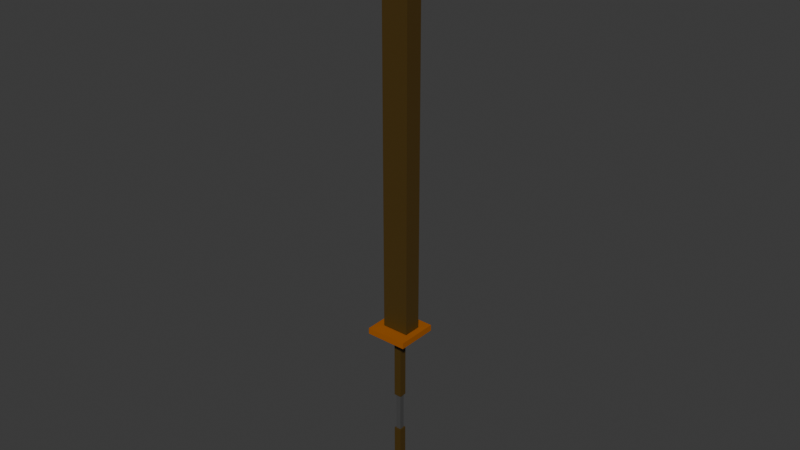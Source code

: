 # Source: LongSword.blend  (saved by Blender 4.2.66; exported with 4.5.12 LTS)
import bpy
from mathutils import Matrix  # noqa: F401  (used for matrix-valued properties, if any)

bpy.ops.wm.read_factory_settings(use_empty=True)
scene = bpy.context.scene
scene.name = 'Scene'

# ---- collections
col_collection = bpy.data.collections.new('Collection'); scene.collection.children.link(col_collection)

# ---- images (referenced by path relative to the original .blend; pixels are not part of the script)
import os
ASSET_DIR = os.environ.get("B2B_ASSET_DIR", "")  # directory of the original .blend (textures are referenced by path, not embedded)
HERE = os.path.dirname(os.path.abspath(__file__))  # packed textures are extracted next to this script under _unpacked/

def load_image(name, relpath, width, height, colorspace="sRGB"):
    """Load a texture the original file referenced (path relative to the .blend, or extracted next to this script)."""
    p = next((c for c in (os.path.join(HERE, relpath), os.path.join(ASSET_DIR, relpath)) if relpath and os.path.exists(c)), "")
    if p:
        img = bpy.data.images.load(p, check_existing=True)
        img.name = name
    else:  # same state as the original file: an image datablock whose file is absent (Cycles renders it pink)
        img = bpy.data.images.new(name, width, height)
        img.source = "FILE"
        img.filepath = "//" + (relpath or name)
    img.colorspace_settings.name = colorspace
    return img
img_4col_png = load_image('4col.png', '_unpacked/4col.95f1c2ac.png', 32, 32, 'sRGB')

# ---- materials (node trees are filled in below, after node groups)
mat_material_000 = bpy.data.materials.new('Material_000')
mat_material_000.alpha_threshold = 0.0
mat_material_000.roughness = 0.5
mat_material_000.line_color = (0.0, 0.0, 0.0, 1.0)
mat_material_001 = bpy.data.materials.new('Material_001')
mat_material_002 = bpy.data.materials.new('Material_002')
mat_material_003 = bpy.data.materials.new('Material_003')

# ---- material node trees
mat_material_000.use_nodes = True; mat_material_000.node_tree.nodes.clear()
_N = mat_material_000.node_tree.nodes; _L = mat_material_000.node_tree.links
n0 = _N.new('ShaderNodeOutputMaterial'); n0.name = 'Material Output'; n0.location = (300, 300)
n1 = _N.new('ShaderNodeBsdfPrincipled'); n1.name = 'Principled BSDF'; n1.location = (10, 300)
n1.inputs[3].default_value = 1.45
n2 = _N.new('ShaderNodeTexImage'); n2.name = 'Image Texture'; n2.location = (-389, 200)
n2.image = img_4col_png
_L.new(n1.outputs[0], n0.inputs[0])
_L.new(n2.outputs[0], n1.inputs[0])
n0.is_active_output = True
mat_material_001.use_nodes = True; mat_material_001.node_tree.nodes.clear()
_N = mat_material_001.node_tree.nodes; _L = mat_material_001.node_tree.links
n0 = _N.new('ShaderNodeBsdfPrincipled'); n0.name = 'Principled BSDF'; n0.location = (10, 300)
n1 = _N.new('ShaderNodeOutputMaterial'); n1.name = 'Material Output'; n1.location = (300, 300)
n2 = _N.new('ShaderNodeTexImage'); n2.name = 'Image Texture'; n2.location = (-357, 232)
n2.image = img_4col_png
_L.new(n0.outputs[0], n1.inputs[0])
_L.new(n2.outputs[0], n0.inputs[0])
n1.is_active_output = True
mat_material_002.use_nodes = True; mat_material_002.node_tree.nodes.clear()
_N = mat_material_002.node_tree.nodes; _L = mat_material_002.node_tree.links
n0 = _N.new('ShaderNodeBsdfPrincipled'); n0.name = 'Principled BSDF'; n0.location = (10, 300)
n1 = _N.new('ShaderNodeOutputMaterial'); n1.name = 'Material Output'; n1.location = (300, 300)
n2 = _N.new('ShaderNodeTexImage'); n2.name = 'Image Texture'; n2.location = (-317, 201)
n2.image = img_4col_png
_L.new(n0.outputs[0], n1.inputs[0])
_L.new(n2.outputs[0], n0.inputs[0])
n1.is_active_output = True
mat_material_003.use_nodes = True; mat_material_003.node_tree.nodes.clear()
_N = mat_material_003.node_tree.nodes; _L = mat_material_003.node_tree.links
n0 = _N.new('ShaderNodeBsdfPrincipled'); n0.name = 'Principled BSDF'; n0.location = (10, 300)
n1 = _N.new('ShaderNodeOutputMaterial'); n1.name = 'Material Output'; n1.location = (300, 300)
n2 = _N.new('ShaderNodeTexImage'); n2.name = 'Image Texture'; n2.location = (-251, 258)
n2.image = img_4col_png
_L.new(n0.outputs[0], n1.inputs[0])
_L.new(n2.outputs[0], n0.inputs[0])
n1.is_active_output = True

# ---- world
world_world = bpy.data.worlds.new('World'); scene.world = world_world
world_world.use_nodes = True; world_world.node_tree.nodes.clear()
_N = world_world.node_tree.nodes; _L = world_world.node_tree.links
n0 = _N.new('ShaderNodeOutputWorld'); n0.name = 'World Output'; n0.location = (300, 300)
n1 = _N.new('ShaderNodeBackground'); n1.name = 'Background'; n1.location = (10, 300)
n1.inputs[0].default_value = (0.05088, 0.05088, 0.05088, 1.0)
_L.new(n1.outputs[0], n0.inputs[0])
n0.is_active_output = True
world_world.color = (0.05088, 0.05088, 0.05088)
world_world.sun_shadow_jitter_overblur = 0.0

# ---- meshes
me_cube_001 = bpy.data.meshes.new('Cube.001')
me_cube_001.from_pydata([(-1.85, -1.85, -17.01), (-1.85, -1.85, 19.14), (-1.85, 1.85, -17.01), (-1.85, 1.85, 19.14), (1.85, -1.85, -17.01), (1.85, -1.85, 19.14), (1.85, 1.85, -17.01), (1.85, 1.85, 19.14), (-1.85, -1.85, -77.51), (-1.85, -1.85, -36.96), (-1.85, 1.85, -77.51), (-1.85, 1.85, -36.96), (1.85, -1.85, -77.51), (1.85, -1.85, -36.96), (1.85, 1.85, -77.51), (1.85, 1.85, -36.96), (-1.256, -1.256, -41.85), (-1.256, -1.256, -14.31), (-1.256, 1.256, -41.85), (-1.256, 1.256, -14.31), (1.256, -1.256, -41.85), (1.256, -1.256, -14.31), (1.256, 1.256, -41.85), (1.256, 1.256, -14.31), (6.137, 1.0, 20.65), (6.137, 1.0, 227.9), (6.137, -1.0, 20.65), (6.137, -1.0, 227.9), (-0.4849, 1.0, 20.65), (-0.4849, 1.0, 222.8), (-0.4849, -1.0, 20.65), (-0.4849, -1.0, 222.8), (-10.37, -10.37, 21.58), (-10.37, -10.37, 18.49), (-3.972, -4.768e-07, 20.65), (-3.972, -4.768e-07, 211.3), (-10.37, 10.37, 18.49), (-10.37, 10.37, 21.58), (10.37, -10.37, 18.49), (10.37, -10.37, 21.58), (10.37, 10.37, 18.49), (10.37, 10.37, 21.58), (-1.0, -1.0, 0.0), (1.0, -1.0, 0.0), (-1.0, 1.0, 0.0), (1.0, 1.0, 0.0), (-1.0, 1.0, 0.0), (1.0, -1.0, 0.0), (-5.936, -4.45, 22.16), (-5.936, -4.45, 227.6), (-5.936, 4.45, 22.16), (-5.936, 4.45, 227.6), (7.463, -4.45, 22.16), (7.463, -4.45, 227.6), (7.463, 4.45, 22.16), (7.463, 4.45, 227.6)], [], [(0, 1, 3, 2), (2, 3, 7, 6), (6, 7, 5, 4), (4, 5, 1, 0), (2, 6, 4, 0), (7, 3, 1, 5), (8, 9, 11, 10), (10, 11, 15, 14), (14, 15, 13, 12), (12, 13, 9, 8), (10, 14, 12, 8), (15, 11, 9, 13), (16, 17, 19, 18), (18, 19, 23, 22), (22, 23, 21, 20), (20, 21, 17, 16), (18, 22, 20, 16), (23, 19, 17, 21), (24, 25, 27, 26), (26, 27, 31, 30), (29, 28, 34, 35), (28, 29, 25, 24), (26, 30, 28, 24), (31, 27, 25, 29), (33, 32, 37, 36), (28, 30, 34), (31, 29, 35), (30, 31, 35, 34), (36, 37, 41, 40), (40, 41, 39, 38), (38, 39, 32, 33), (36, 40, 38, 33), (41, 37, 32, 39), (42, 43, 46), (44, 47, 45), (48, 49, 51, 50), (50, 51, 55, 54), (54, 55, 53, 52), (52, 53, 49, 48), (50, 54, 52, 48), (55, 51, 49, 53)])
me_cube_001.polygons.foreach_set('material_index', [0, 0, 0, 0, 0, 0, 0, 0, 0, 0, 0, 0, 0, 0, 0, 0, 0, 0, 0, 0, 0, 0, 0, 0, 0, 0, 0, 0, 0, 0, 0, 0, 0, 2, 1, 3, 3, 3, 3, 3, 3])
_k = set([(34, 35)])
me_cube_001.attributes.new('sharp_edge', 'BOOLEAN', 'EDGE').data.foreach_set('value', [ (min(e.vertices), max(e.vertices)) in _k for e in me_cube_001.edges])
_uv = me_cube_001.uv_layers.new(name='UVMap')
_uv.uv.foreach_set('vector', [0.2638, 0.2933, 0.2638, 0.2933, 0.2638, 0.2933, 0.2638, 0.2933, 0.2638, 0.2933, 0.2638, 0.2933, 0.2638, 0.2933, 0.2638, 0.2933, 0.2638, 0.2933, 0.2638, 0.2933, 0.2638, 0.2933, 0.2638, 0.2933, 0.2638, 0.2933, 0.2638, 0.2933, 0.2638, 0.2933, 0.2638, 0.2933, 0.2638, 0.2933, 0.2638, 0.2933, 0.2638, 0.2933, 0.2638, 0.2933, 0.2638, 0.2933, 0.2638, 0.2933, 0.2638, 0.2933, 0.2638, 0.2933, 0.2638, 0.2933, 0.2638, 0.2933, 0.2638, 0.2933, 0.2638, 0.2933, 0.2638, 0.2933, 0.2638, 0.2933, 0.2638, 0.2933, 0.2638, 0.2933, 0.2638, 0.2933, 0.2638, 0.2933, 0.2638, 0.2933, 0.2638, 0.2933, 0.2638, 0.2933, 0.2638, 0.2933, 0.2638, 0.2933, 0.2638, 0.2933, 0.2638, 0.2933, 0.2638, 0.2933, 0.2638, 0.2933, 0.2638, 0.2933, 0.2638, 0.2933, 0.2638, 0.2933, 0.2638, 0.2933, 0.2638, 0.2933, 0.8544, 0.2096, 0.8544, 0.2096, 0.8544, 0.2096, 0.8544, 0.2096, 0.8544, 0.2096, 0.8544, 0.2096, 0.8544, 0.2096, 0.8544, 0.2096, 0.8544, 0.2096, 0.8544, 0.2096, 0.8544, 0.2096, 0.8544, 0.2096, 0.8544, 0.2096, 0.8544, 0.2096, 0.8544, 0.2096, 0.8544, 0.2096, 0.8544, 0.2096, 0.8544, 0.2096, 0.8544, 0.2096, 0.8544, 0.2096, 0.8544, 0.2096, 0.8544, 0.2096, 0.8544, 0.2096, 0.8544, 0.2096, 0.8199, 0.2047, 0.8199, 0.2047, 0.8199, 0.2047, 0.8199, 0.2047, 0.8199, 0.2047, 0.8199, 0.2047, 0.8199, 0.2047, 0.8199, 0.2047, 0.6927, 0.751, 0.6927, 0.751, 0.6927, 0.751, 0.6927, 0.751, 0.8199, 0.2047, 0.8199, 0.2047, 0.8199, 0.2047, 0.8199, 0.2047, 0.8199, 0.2047, 0.8199, 0.2047, 0.8199, 0.2047, 0.8199, 0.2047, 0.8199, 0.2047, 0.8199, 0.2047, 0.8199, 0.2047, 0.8199, 0.2047, 0.2441, 0.7116, 0.2441, 0.7116, 0.2441, 0.7116, 0.2441, 0.7116, 0.8199, 0.2047, 0.8199, 0.2047, 0.8199, 0.2047, 0.6927, 0.751, 0.6927, 0.751, 0.6927, 0.751, 0.6927, 0.751, 0.6927, 0.751, 0.6927, 0.751, 0.6927, 0.751, 0.2441, 0.7116, 0.2441, 0.7116, 0.2441, 0.7116, 0.2441, 0.7116, 0.2441, 0.7116, 0.2441, 0.7116, 0.2441, 0.7116, 0.2441, 0.7116, 0.2441, 0.7116, 0.2441, 0.7116, 0.2441, 0.7116, 0.2441, 0.7116, 0.2441, 0.7116, 0.2441, 0.7116, 0.2441, 0.7116, 0.2441, 0.7116, 0.2441, 0.7116, 0.2441, 0.7116, 0.2441, 0.7116, 0.2441, 0.7116, 0.0, 0.0, 1.0, 0.0, 0.0, 1.0, 0.0, 1.0, 1.0, 0.0, 1.0, 1.0, 0.186, 0.125, 0.2529, 0.125, 0.2529, 0.1919, 0.186, 0.1919, 0.186, 0.1919, 0.2529, 0.1919, 0.2529, 0.2588, 0.186, 0.2588, 0.186, 0.2588, 0.2529, 0.2588, 0.2529, 0.3258, 0.186, 0.3258, 0.186, 0.3258, 0.2529, 0.3258, 0.2529, 0.3927, 0.186, 0.3927, 0.1191, 0.2588, 0.186, 0.2588, 0.186, 0.3258, 0.1191, 0.3258, 0.2529, 0.2588, 0.3199, 0.2588, 0.3199, 0.3258, 0.2529, 0.3258])
me_cube_001.materials.append(mat_material_000)
me_cube_001.materials.append(mat_material_001)
me_cube_001.materials.append(mat_material_002)
me_cube_001.materials.append(mat_material_003)
me_cube_001.update()

# ---- objects
ob_sword = bpy.data.objects.new('sword', me_cube_001)
ob_armature = bpy.data.objects.new('Armature', None)
ob_bone_000 = bpy.data.objects.new('Bone.000', None)
ob_bone_001 = bpy.data.objects.new('Bone.001', None)
ob_bone_002 = bpy.data.objects.new('Bone.002', None)
ob_bone_003 = bpy.data.objects.new('Bone.003', None)

# ---- transforms, parenting, visibility, modifiers, constraints
ob_sword.location = (0.0, 0.0, 0.0)
_vg = ob_sword.vertex_groups.new(name='Sword.001')
_vg = ob_sword.vertex_groups.new(name='Root.000')
ob_armature.location = (0.0, 0.0, 0.0)
ob_bone_000.parent = ob_armature
ob_bone_000.location = (0.0, 0.0, 0.0)
ob_bone_000.show_bounds = True
ob_bone_000.show_wire = True
ob_bone_000.show_in_front = True
ob_bone_001.parent = ob_bone_000
ob_bone_001.location = (0.0, 0.0, 0.0)
ob_bone_001.show_bounds = True
ob_bone_001.show_wire = True
ob_bone_001.show_in_front = True
ob_bone_002.parent = ob_bone_001
ob_bone_002.location = (0.0, 7.912e-06, 224.6)
ob_bone_002.show_bounds = True
ob_bone_002.show_wire = True
ob_bone_002.show_in_front = True
ob_bone_003.parent = ob_bone_001
ob_bone_003.location = (0.0, 0.0, 0.0)
ob_bone_003.show_bounds = True
ob_bone_003.show_wire = True
ob_bone_003.show_in_front = True

# ---- collection membership
col_collection.objects.link(ob_sword)
col_collection.objects.link(ob_armature)
col_collection.objects.link(ob_bone_000)
col_collection.objects.link(ob_bone_001)
col_collection.objects.link(ob_bone_002)
col_collection.objects.link(ob_bone_003)

# ---- scene / render settings (as saved in the file)
scene.frame_start = 1; scene.frame_end = 250; scene.frame_set(1)
scene.render.engine = 'CYCLES'
bpy.context.view_layer.update()

# ---- added for rendering (the .blend has no active camera and no usable light): camera, sun
cam_auto = bpy.data.cameras.new('AutoCamera')
cam_auto.lens = 50.0
cam_auto.sensor_width = 36.0
cam_auto.clip_end = 4982.17
ob_auto_camera = bpy.data.objects.new('AutoCamera', cam_auto)
scene.collection.objects.link(ob_auto_camera)
ob_auto_camera.location = (283.886, -340.663, 302.313)
ob_auto_camera.rotation_euler = (1.09748, -7.21219e-08, 0.694738)
scene.camera = ob_auto_camera
light_auto_sun = bpy.data.lights.new('AutoSun', 'SUN')
light_auto_sun.energy = 3.0
light_auto_sun.angle = 0.0523599
ob_auto_sun = bpy.data.objects.new('AutoSun', light_auto_sun)
scene.collection.objects.link(ob_auto_sun)
ob_auto_sun.rotation_euler = (0.872665, 0.174533, 0.523599)
bpy.context.view_layer.update()
